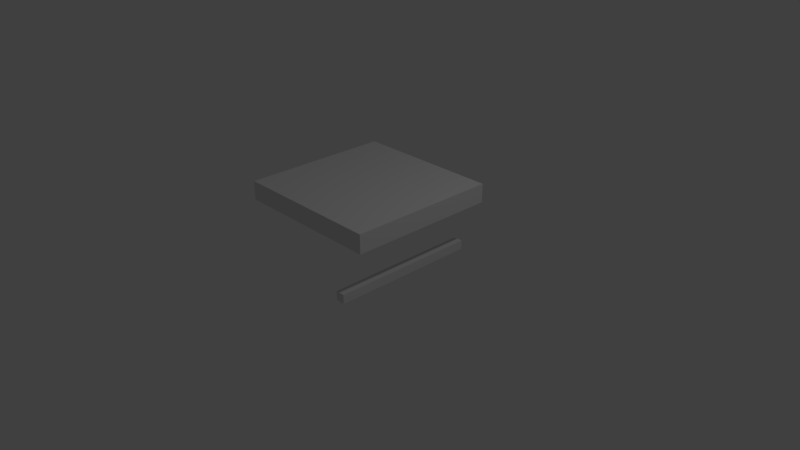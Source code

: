 # Source: kitchen_table4.blend  (saved by Blender 2.79.0; exported with 4.5.12 LTS)
import bpy
from mathutils import Matrix  # noqa: F401  (used for matrix-valued properties, if any)

bpy.ops.wm.read_factory_settings(use_empty=True)
scene = bpy.context.scene
scene.name = 'Scene'

# ---- collections
col_collection_1 = bpy.data.collections.new('Collection 1'); scene.collection.children.link(col_collection_1)

# ---- materials (node trees are filled in below, after node groups)
mat_material_001 = bpy.data.materials.new('Material.001')
mat_material_001.alpha_threshold = 0.0
mat_material_001.use_transparent_shadow = False
mat_material_001.preview_render_type = 'CUBE'
mat_material_001.roughness = 0.5
mat_material_001.line_color = (0.0, 0.0, 0.0, 1.0)

# ---- material node trees

# ---- world
world_world = bpy.data.worlds.new('World'); scene.world = world_world
world_world.color = (0.05088, 0.05088, 0.05088)
world_world.use_sun_shadow = False
world_world.sun_shadow_jitter_overblur = 0.0
world_world.cycles.sampling_method = 'MANUAL'

# ---- cameras
cam_camera = bpy.data.cameras.new('Camera')
cam_camera.clip_end = 100.0
cam_camera.lens = 35.0
cam_camera.sensor_width = 32.0
cam_camera.sensor_height = 18.0
cam_camera.ortho_scale = 7.314
cam_camera.dof.focus_distance = 0.0
cam_camera.dof.aperture_fstop = 128.0

# ---- lights
light_lamp = bpy.data.lights.new('Lamp', 'POINT')
light_lamp.transmission_factor = 0.0
light_lamp.cutoff_distance = 30.0
light_lamp.energy = 100.0
light_lamp.shadow_buffer_clip_start = 1.001
light_lamp.shadow_soft_size = 0.1
light_lamp.shadow_maximum_resolution = 0.006
light_lamp.use_absolute_resolution = True

# ---- meshes
me_cube_004 = bpy.data.meshes.new('Cube.004')
me_cube_004.from_pydata([(-0.4217, 1.003, 1.0), (1.578, 1.003, 1.0), (1.578, -0.997, 1.0), (-0.4217, -0.997, 1.0), (-0.4217, 1.003, 0.75), (1.578, 1.003, 0.75), (1.578, -0.997, 0.75), (-0.4217, -0.997, 0.75), (1.578, 0.5622, 0.09407), (1.578, 0.5622, -0.02848), (1.578, 0.6848, 0.09407), (1.578, 0.6848, -0.02848), (-0.4217, 0.6848, -0.02848), (-0.4217, 0.5622, -0.02848), (-0.4217, 0.6848, 0.09407), (-0.4217, 0.5622, 0.09407)], [], [(9, 8, 10, 11), (0, 1, 2, 3), (0, 4, 5, 1), (1, 5, 6, 2), (0, 3, 7, 4), (3, 2, 6, 7), (4, 7, 6, 5), (13, 9, 11, 12), (12, 11, 10, 14), (13, 15, 8, 9), (15, 14, 10, 8), (12, 14, 15, 13)])
_uv = me_cube_004.uv_layers.new(name='UVMap')
_uv.uv.foreach_set('vector', [0.5002, 0.5627, 0.5002, 0.5321, 0.5308, 0.5321, 0.5308, 0.5627, 0.4998, 0.0002261, 0.4998, 0.4998, 0.0002262, 0.4998, 0.0002261, 0.0002264, 0.0002261, 0.7514, 0.0002261, 0.6889, 0.4998, 0.6889, 0.4998, 0.7514, 0.4998, 0.626, 0.4998, 0.6885, 0.0002262, 0.6885, 0.0002261, 0.626, 0.4998, 0.6256, 0.0002261, 0.6256, 0.0002262, 0.5631, 0.4998, 0.5631, 0.0002261, 0.5002, 0.4998, 0.5002, 0.4998, 0.5627, 0.0002262, 0.5627, 0.9998, 0.0002261, 0.9998, 0.4998, 0.5002, 0.4998, 0.5002, 0.0002264, 0.0002261, 0.845, 0.4998, 0.845, 0.4998, 0.8756, 0.0002262, 0.8756, 0.0002261, 0.7518, 0.4998, 0.7518, 0.4998, 0.7824, 0.0002261, 0.7824, 0.0002261, 0.8135, 0.0002261, 0.7829, 0.4998, 0.7829, 0.4998, 0.8135, 0.0002261, 0.8445, 0.0002261, 0.8139, 0.4998, 0.8139, 0.4998, 0.8445, 0.5308, 0.5631, 0.5308, 0.5937, 0.5002, 0.5937, 0.5002, 0.5631])
me_cube_004.materials.append(mat_material_001)
me_cube_004.use_remesh_preserve_volume = False
me_cube_004.use_remesh_preserve_attributes = False
me_cube_004.use_mirror_vertex_groups = False
me_cube_004.update()

# ---- objects
ob_lamp = bpy.data.objects.new('Lamp', light_lamp)
ob_camera = bpy.data.objects.new('Camera', cam_camera)
ob_cube_004 = bpy.data.objects.new('Cube.004', me_cube_004)

# ---- transforms, parenting, visibility, modifiers, constraints
ob_lamp.location = (4.076, 1.005, 5.904)
ob_lamp.rotation_euler = (0.6503, 0.05522, 1.866)
ob_lamp.lock_rotations_4d = False
ob_lamp.empty_display_type = 'ARROWS'
ob_lamp.color = (0.0, 0.0, 0.0, 0.0)
ob_lamp.lineart.crease_threshold = 0.0
ob_camera.location = (7.481, -6.508, 5.344)
ob_camera.rotation_euler = (1.109, 0.0, 0.8149)
ob_camera.lock_rotations_4d = False
ob_camera.empty_display_type = 'ARROWS'
ob_camera.color = (0.0, 0.0, 0.0, 0.0)
ob_camera.display_type = 'WIRE'
ob_camera.lineart.crease_threshold = 0.0
ob_cube_004.location = (-0.00298, 0.5783, 0.0)
ob_cube_004.rotation_euler = (0.0, 0.0, 4.712)
ob_cube_004.lock_rotations_4d = False
ob_cube_004.empty_display_type = 'ARROWS'
ob_cube_004.lineart.crease_threshold = 0.0

# ---- collection membership
col_collection_1.objects.link(ob_lamp)
col_collection_1.objects.link(ob_camera)
col_collection_1.objects.link(ob_cube_004)

# ---- scene / render settings (as saved in the file)
scene.camera = ob_camera
scene.frame_start = 1; scene.frame_end = 250; scene.frame_set(1)
scene.render.engine = 'BLENDER_EEVEE_NEXT'
scene.render.resolution_percentage = 50
scene.render.dither_intensity = 0.0
scene.cycles.use_denoising = False
scene.cycles.samples = 128
scene.cycles.sampling_pattern = 'TABULATED_SOBOL'
scene.cycles.use_adaptive_sampling = False
scene.cycles.use_light_tree = False
scene.cycles.blur_glossy = 0.0
scene.cycles.sample_clamp_indirect = 0.0
scene.view_settings.view_transform = 'Standard'
bpy.context.view_layer.update()

